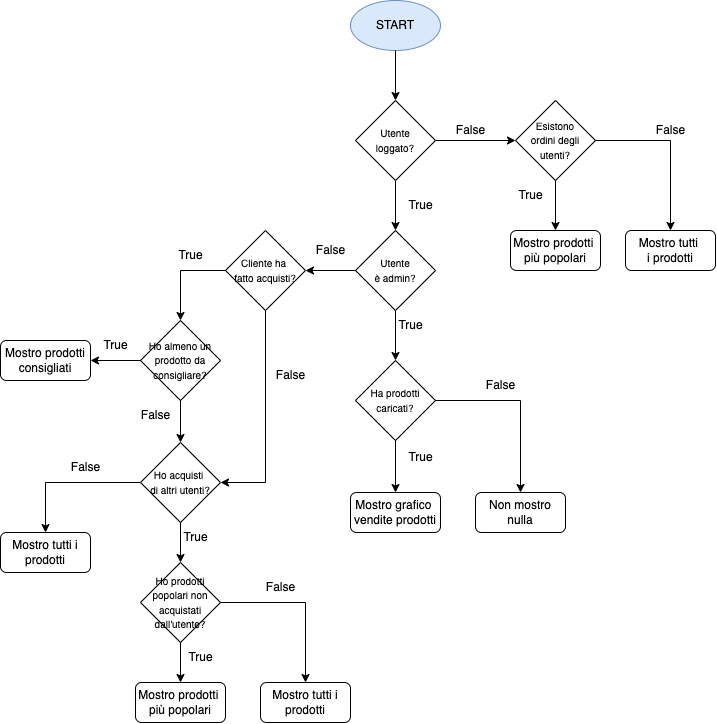

The diagram above was exported from draw.io. Its source (the exported page's mxGraphModel, read from the mxfile embedded in the PNG):
<mxGraphModel dx="1060" dy="808" grid="1" gridSize="10" guides="1" tooltips="1" connect="1" arrows="1" fold="1" page="1" pageScale="1" pageWidth="1169" pageHeight="827" math="0" shadow="0">
  <root>
    <mxCell id="0" />
    <mxCell id="1" parent="0" />
    <mxCell id="B7XteCIfGbR5q2yV8HFX-1" value="START" style="ellipse;whiteSpace=wrap;html=1;fillColor=#dae8fc;strokeColor=#6c8ebf;" vertex="1" parent="1">
      <mxGeometry x="415" y="90" width="90" height="50" as="geometry" />
    </mxCell>
    <mxCell id="B7XteCIfGbR5q2yV8HFX-3" value="" style="endArrow=classic;html=1;rounded=0;exitX=1;exitY=0.5;exitDx=0;exitDy=0;entryX=0;entryY=0.5;entryDx=0;entryDy=0;" edge="1" parent="1" source="B7XteCIfGbR5q2yV8HFX-8" target="B7XteCIfGbR5q2yV8HFX-13">
      <mxGeometry width="50" height="50" relative="1" as="geometry">
        <mxPoint x="500" y="230" as="sourcePoint" />
        <mxPoint x="570" y="230" as="targetPoint" />
      </mxGeometry>
    </mxCell>
    <mxCell id="B7XteCIfGbR5q2yV8HFX-4" value="False" style="text;html=1;align=center;verticalAlign=middle;resizable=0;points=[];autosize=1;strokeColor=none;fillColor=none;" vertex="1" parent="1">
      <mxGeometry x="510" y="205" width="50" height="30" as="geometry" />
    </mxCell>
    <mxCell id="B7XteCIfGbR5q2yV8HFX-5" value="" style="endArrow=classic;html=1;rounded=0;exitX=0.5;exitY=1;exitDx=0;exitDy=0;entryX=0.5;entryY=0;entryDx=0;entryDy=0;" edge="1" parent="1" source="B7XteCIfGbR5q2yV8HFX-8" target="B7XteCIfGbR5q2yV8HFX-20">
      <mxGeometry width="50" height="50" relative="1" as="geometry">
        <mxPoint x="460" y="260" as="sourcePoint" />
        <mxPoint x="460" y="320" as="targetPoint" />
      </mxGeometry>
    </mxCell>
    <mxCell id="B7XteCIfGbR5q2yV8HFX-6" value="True" style="text;html=1;align=center;verticalAlign=middle;resizable=0;points=[];autosize=1;strokeColor=none;fillColor=none;" vertex="1" parent="1">
      <mxGeometry x="460" y="280" width="50" height="30" as="geometry" />
    </mxCell>
    <mxCell id="B7XteCIfGbR5q2yV8HFX-8" value="&lt;font style=&quot;font-size: 10px;&quot;&gt;Utente &lt;br&gt;loggato?&lt;/font&gt;" style="rhombus;whiteSpace=wrap;html=1;" vertex="1" parent="1">
      <mxGeometry x="420" y="190" width="80" height="80" as="geometry" />
    </mxCell>
    <mxCell id="B7XteCIfGbR5q2yV8HFX-9" value="" style="endArrow=classic;html=1;rounded=0;exitX=0.5;exitY=1;exitDx=0;exitDy=0;entryX=0.5;entryY=0;entryDx=0;entryDy=0;" edge="1" parent="1" source="B7XteCIfGbR5q2yV8HFX-1" target="B7XteCIfGbR5q2yV8HFX-8">
      <mxGeometry width="50" height="50" relative="1" as="geometry">
        <mxPoint x="460" y="340" as="sourcePoint" />
        <mxPoint x="510" y="290" as="targetPoint" />
      </mxGeometry>
    </mxCell>
    <mxCell id="B7XteCIfGbR5q2yV8HFX-13" value="&lt;font style=&quot;font-size: 10px;&quot;&gt;Esistono&lt;br&gt;ordini degli utenti?&lt;/font&gt;" style="rhombus;whiteSpace=wrap;html=1;" vertex="1" parent="1">
      <mxGeometry x="580" y="190" width="80" height="80" as="geometry" />
    </mxCell>
    <mxCell id="B7XteCIfGbR5q2yV8HFX-14" value="" style="endArrow=classic;html=1;rounded=0;exitX=0.5;exitY=1;exitDx=0;exitDy=0;entryX=0.5;entryY=0;entryDx=0;entryDy=0;" edge="1" parent="1" source="B7XteCIfGbR5q2yV8HFX-13" target="B7XteCIfGbR5q2yV8HFX-19">
      <mxGeometry width="50" height="50" relative="1" as="geometry">
        <mxPoint x="460" y="390" as="sourcePoint" />
        <mxPoint x="620" y="340" as="targetPoint" />
      </mxGeometry>
    </mxCell>
    <mxCell id="B7XteCIfGbR5q2yV8HFX-15" value="True" style="text;html=1;align=center;verticalAlign=middle;resizable=0;points=[];autosize=1;strokeColor=none;fillColor=none;" vertex="1" parent="1">
      <mxGeometry x="570" y="270" width="50" height="30" as="geometry" />
    </mxCell>
    <mxCell id="B7XteCIfGbR5q2yV8HFX-16" value="" style="endArrow=classic;html=1;rounded=0;exitX=1;exitY=0.5;exitDx=0;exitDy=0;entryX=0.5;entryY=0;entryDx=0;entryDy=0;" edge="1" parent="1" source="B7XteCIfGbR5q2yV8HFX-13" target="B7XteCIfGbR5q2yV8HFX-18">
      <mxGeometry width="50" height="50" relative="1" as="geometry">
        <mxPoint x="460" y="390" as="sourcePoint" />
        <mxPoint x="740" y="230" as="targetPoint" />
        <Array as="points">
          <mxPoint x="735" y="230" />
        </Array>
      </mxGeometry>
    </mxCell>
    <mxCell id="B7XteCIfGbR5q2yV8HFX-17" value="False" style="text;html=1;align=center;verticalAlign=middle;resizable=0;points=[];autosize=1;strokeColor=none;fillColor=none;" vertex="1" parent="1">
      <mxGeometry x="710" y="205" width="50" height="30" as="geometry" />
    </mxCell>
    <mxCell id="B7XteCIfGbR5q2yV8HFX-18" value="Mostro tutti&amp;nbsp;&lt;br&gt;i prodotti" style="rounded=1;whiteSpace=wrap;html=1;" vertex="1" parent="1">
      <mxGeometry x="690" y="320" width="90" height="40" as="geometry" />
    </mxCell>
    <mxCell id="B7XteCIfGbR5q2yV8HFX-19" value="Mostro prodotti&amp;nbsp;&lt;br&gt;più popolari" style="rounded=1;whiteSpace=wrap;html=1;" vertex="1" parent="1">
      <mxGeometry x="575" y="320" width="90" height="40" as="geometry" />
    </mxCell>
    <mxCell id="B7XteCIfGbR5q2yV8HFX-20" value="&lt;font style=&quot;font-size: 10px;&quot;&gt;Utente &lt;br&gt;è admin?&lt;br&gt;&lt;/font&gt;" style="rhombus;whiteSpace=wrap;html=1;" vertex="1" parent="1">
      <mxGeometry x="420" y="320" width="80" height="80" as="geometry" />
    </mxCell>
    <mxCell id="B7XteCIfGbR5q2yV8HFX-21" value="" style="endArrow=classic;html=1;rounded=0;exitX=0.5;exitY=1;exitDx=0;exitDy=0;" edge="1" parent="1" source="B7XteCIfGbR5q2yV8HFX-20">
      <mxGeometry width="50" height="50" relative="1" as="geometry">
        <mxPoint x="460" y="380" as="sourcePoint" />
        <mxPoint x="460" y="450" as="targetPoint" />
      </mxGeometry>
    </mxCell>
    <mxCell id="B7XteCIfGbR5q2yV8HFX-22" value="&lt;font style=&quot;font-size: 10px;&quot;&gt;Ha prodotti&lt;br&gt;caricati?&lt;br&gt;&lt;/font&gt;" style="rhombus;whiteSpace=wrap;html=1;" vertex="1" parent="1">
      <mxGeometry x="420" y="450" width="80" height="80" as="geometry" />
    </mxCell>
    <mxCell id="B7XteCIfGbR5q2yV8HFX-23" value="True" style="text;html=1;align=center;verticalAlign=middle;resizable=0;points=[];autosize=1;strokeColor=none;fillColor=none;" vertex="1" parent="1">
      <mxGeometry x="450" y="400" width="50" height="30" as="geometry" />
    </mxCell>
    <mxCell id="B7XteCIfGbR5q2yV8HFX-24" value="" style="endArrow=classic;html=1;rounded=0;exitX=0;exitY=0.5;exitDx=0;exitDy=0;entryX=1;entryY=0.5;entryDx=0;entryDy=0;" edge="1" parent="1" source="B7XteCIfGbR5q2yV8HFX-20" target="B7XteCIfGbR5q2yV8HFX-33">
      <mxGeometry width="50" height="50" relative="1" as="geometry">
        <mxPoint x="460" y="360" as="sourcePoint" />
        <mxPoint x="370" y="360" as="targetPoint" />
      </mxGeometry>
    </mxCell>
    <mxCell id="B7XteCIfGbR5q2yV8HFX-25" value="False" style="text;html=1;align=center;verticalAlign=middle;resizable=0;points=[];autosize=1;strokeColor=none;fillColor=none;" vertex="1" parent="1">
      <mxGeometry x="370" y="325" width="50" height="30" as="geometry" />
    </mxCell>
    <mxCell id="B7XteCIfGbR5q2yV8HFX-26" value="" style="endArrow=classic;html=1;rounded=0;exitX=0.5;exitY=1;exitDx=0;exitDy=0;entryX=0.5;entryY=0;entryDx=0;entryDy=0;" edge="1" parent="1" source="B7XteCIfGbR5q2yV8HFX-22" target="B7XteCIfGbR5q2yV8HFX-28">
      <mxGeometry width="50" height="50" relative="1" as="geometry">
        <mxPoint x="585" y="465" as="sourcePoint" />
        <mxPoint x="570" y="490" as="targetPoint" />
        <Array as="points" />
      </mxGeometry>
    </mxCell>
    <mxCell id="B7XteCIfGbR5q2yV8HFX-27" value="True" style="text;html=1;align=center;verticalAlign=middle;resizable=0;points=[];autosize=1;strokeColor=none;fillColor=none;" vertex="1" parent="1">
      <mxGeometry x="460" y="532" width="50" height="30" as="geometry" />
    </mxCell>
    <mxCell id="B7XteCIfGbR5q2yV8HFX-28" value="Mostro grafico&amp;nbsp;&lt;br&gt;vendite prodotti" style="rounded=1;whiteSpace=wrap;html=1;" vertex="1" parent="1">
      <mxGeometry x="415" y="582" width="90" height="40" as="geometry" />
    </mxCell>
    <mxCell id="B7XteCIfGbR5q2yV8HFX-29" value="" style="endArrow=classic;html=1;rounded=0;entryX=0.5;entryY=0;entryDx=0;entryDy=0;exitX=1;exitY=0.5;exitDx=0;exitDy=0;" edge="1" parent="1" source="B7XteCIfGbR5q2yV8HFX-22" target="B7XteCIfGbR5q2yV8HFX-30">
      <mxGeometry width="50" height="50" relative="1" as="geometry">
        <mxPoint x="390" y="532" as="sourcePoint" />
        <mxPoint x="290" y="572" as="targetPoint" />
        <Array as="points">
          <mxPoint x="585" y="490" />
        </Array>
      </mxGeometry>
    </mxCell>
    <mxCell id="B7XteCIfGbR5q2yV8HFX-30" value="Non mostro nulla" style="rounded=1;whiteSpace=wrap;html=1;" vertex="1" parent="1">
      <mxGeometry x="540" y="582" width="90" height="40" as="geometry" />
    </mxCell>
    <mxCell id="B7XteCIfGbR5q2yV8HFX-31" value="False" style="text;html=1;align=center;verticalAlign=middle;resizable=0;points=[];autosize=1;strokeColor=none;fillColor=none;" vertex="1" parent="1">
      <mxGeometry x="540" y="460" width="50" height="30" as="geometry" />
    </mxCell>
    <mxCell id="B7XteCIfGbR5q2yV8HFX-33" value="&lt;font style=&quot;font-size: 10px;&quot;&gt;Cliente ha&amp;nbsp;&lt;br&gt;fatto acquisti?&lt;/font&gt;" style="rhombus;whiteSpace=wrap;html=1;" vertex="1" parent="1">
      <mxGeometry x="290" y="320" width="80" height="80" as="geometry" />
    </mxCell>
    <mxCell id="B7XteCIfGbR5q2yV8HFX-35" value="" style="endArrow=classic;html=1;rounded=0;exitX=0;exitY=0.5;exitDx=0;exitDy=0;entryX=0.5;entryY=0;entryDx=0;entryDy=0;" edge="1" parent="1" source="B7XteCIfGbR5q2yV8HFX-33" target="B7XteCIfGbR5q2yV8HFX-36">
      <mxGeometry width="50" height="50" relative="1" as="geometry">
        <mxPoint x="480" y="420" as="sourcePoint" />
        <mxPoint x="330" y="450" as="targetPoint" />
        <Array as="points">
          <mxPoint x="245" y="360" />
        </Array>
      </mxGeometry>
    </mxCell>
    <mxCell id="B7XteCIfGbR5q2yV8HFX-36" value="&lt;font style=&quot;font-size: 10px;&quot;&gt;Ho almeno un prodotto da consigliare?&lt;/font&gt;" style="rhombus;whiteSpace=wrap;html=1;" vertex="1" parent="1">
      <mxGeometry x="205" y="410" width="80" height="80" as="geometry" />
    </mxCell>
    <mxCell id="B7XteCIfGbR5q2yV8HFX-37" value="True" style="text;html=1;align=center;verticalAlign=middle;resizable=0;points=[];autosize=1;strokeColor=none;fillColor=none;" vertex="1" parent="1">
      <mxGeometry x="230" y="330" width="50" height="30" as="geometry" />
    </mxCell>
    <mxCell id="B7XteCIfGbR5q2yV8HFX-38" value="" style="endArrow=classic;html=1;rounded=0;exitX=0.5;exitY=1;exitDx=0;exitDy=0;entryX=0.5;entryY=0;entryDx=0;entryDy=0;" edge="1" parent="1" source="B7XteCIfGbR5q2yV8HFX-36" target="B7XteCIfGbR5q2yV8HFX-46">
      <mxGeometry width="50" height="50" relative="1" as="geometry">
        <mxPoint x="395" y="372" as="sourcePoint" />
        <mxPoint x="245" y="532" as="targetPoint" />
      </mxGeometry>
    </mxCell>
    <mxCell id="B7XteCIfGbR5q2yV8HFX-40" value="True" style="text;html=1;align=center;verticalAlign=middle;resizable=0;points=[];autosize=1;strokeColor=none;fillColor=none;" vertex="1" parent="1">
      <mxGeometry x="155" y="420" width="50" height="30" as="geometry" />
    </mxCell>
    <mxCell id="B7XteCIfGbR5q2yV8HFX-41" value="" style="endArrow=classic;html=1;rounded=0;exitX=0;exitY=0.5;exitDx=0;exitDy=0;entryX=1;entryY=0.5;entryDx=0;entryDy=0;" edge="1" parent="1" source="B7XteCIfGbR5q2yV8HFX-36" target="B7XteCIfGbR5q2yV8HFX-44">
      <mxGeometry width="50" height="50" relative="1" as="geometry">
        <mxPoint x="395" y="372" as="sourcePoint" />
        <mxPoint x="135" y="450" as="targetPoint" />
      </mxGeometry>
    </mxCell>
    <mxCell id="B7XteCIfGbR5q2yV8HFX-42" value="False" style="text;html=1;align=center;verticalAlign=middle;resizable=0;points=[];autosize=1;strokeColor=none;fillColor=none;" vertex="1" parent="1">
      <mxGeometry x="195" y="490" width="50" height="30" as="geometry" />
    </mxCell>
    <mxCell id="B7XteCIfGbR5q2yV8HFX-44" value="Mostro prodotti&lt;br&gt;consigliati" style="rounded=1;whiteSpace=wrap;html=1;" vertex="1" parent="1">
      <mxGeometry x="65" y="430" width="90" height="40" as="geometry" />
    </mxCell>
    <mxCell id="B7XteCIfGbR5q2yV8HFX-46" value="&lt;span style=&quot;font-size: 10px;&quot;&gt;Ho acquisti&amp;nbsp;&lt;br&gt;di altri utenti?&lt;br&gt;&lt;/span&gt;" style="rhombus;whiteSpace=wrap;html=1;" vertex="1" parent="1">
      <mxGeometry x="205" y="532" width="80" height="80" as="geometry" />
    </mxCell>
    <mxCell id="B7XteCIfGbR5q2yV8HFX-47" value="" style="endArrow=classic;html=1;rounded=0;exitX=0.5;exitY=1;exitDx=0;exitDy=0;entryX=0.5;entryY=0;entryDx=0;entryDy=0;" edge="1" parent="1" source="B7XteCIfGbR5q2yV8HFX-46" target="B7XteCIfGbR5q2yV8HFX-53">
      <mxGeometry width="50" height="50" relative="1" as="geometry">
        <mxPoint x="395" y="592" as="sourcePoint" />
        <mxPoint x="240" y="652" as="targetPoint" />
      </mxGeometry>
    </mxCell>
    <mxCell id="B7XteCIfGbR5q2yV8HFX-49" value="True" style="text;html=1;align=center;verticalAlign=middle;resizable=0;points=[];autosize=1;strokeColor=none;fillColor=none;" vertex="1" parent="1">
      <mxGeometry x="235" y="612" width="50" height="30" as="geometry" />
    </mxCell>
    <mxCell id="B7XteCIfGbR5q2yV8HFX-50" value="" style="endArrow=classic;html=1;rounded=0;exitX=0;exitY=0.5;exitDx=0;exitDy=0;entryX=0.5;entryY=0;entryDx=0;entryDy=0;" edge="1" parent="1" source="B7XteCIfGbR5q2yV8HFX-46" target="B7XteCIfGbR5q2yV8HFX-62">
      <mxGeometry width="50" height="50" relative="1" as="geometry">
        <mxPoint x="395" y="562" as="sourcePoint" />
        <mxPoint x="115" y="572" as="targetPoint" />
        <Array as="points">
          <mxPoint x="110" y="572" />
        </Array>
      </mxGeometry>
    </mxCell>
    <mxCell id="B7XteCIfGbR5q2yV8HFX-51" value="False" style="text;html=1;align=center;verticalAlign=middle;resizable=0;points=[];autosize=1;strokeColor=none;fillColor=none;" vertex="1" parent="1">
      <mxGeometry x="125" y="542" width="50" height="30" as="geometry" />
    </mxCell>
    <mxCell id="B7XteCIfGbR5q2yV8HFX-53" value="&lt;span style=&quot;font-size: 10px;&quot;&gt;Ho prodotti popolari non acquistati dall'utente?&lt;br&gt;&lt;/span&gt;" style="rhombus;whiteSpace=wrap;html=1;" vertex="1" parent="1">
      <mxGeometry x="205" y="652" width="80" height="80" as="geometry" />
    </mxCell>
    <mxCell id="B7XteCIfGbR5q2yV8HFX-56" value="" style="endArrow=classic;html=1;rounded=0;exitX=1;exitY=0.5;exitDx=0;exitDy=0;entryX=0.5;entryY=0;entryDx=0;entryDy=0;" edge="1" parent="1" source="B7XteCIfGbR5q2yV8HFX-53" target="B7XteCIfGbR5q2yV8HFX-58">
      <mxGeometry width="50" height="50" relative="1" as="geometry">
        <mxPoint x="395" y="622" as="sourcePoint" />
        <mxPoint x="355" y="692" as="targetPoint" />
        <Array as="points">
          <mxPoint x="370" y="692" />
        </Array>
      </mxGeometry>
    </mxCell>
    <mxCell id="B7XteCIfGbR5q2yV8HFX-57" value="False" style="text;html=1;align=center;verticalAlign=middle;resizable=0;points=[];autosize=1;strokeColor=none;fillColor=none;" vertex="1" parent="1">
      <mxGeometry x="320" y="662" width="50" height="30" as="geometry" />
    </mxCell>
    <mxCell id="B7XteCIfGbR5q2yV8HFX-58" value="Mostro tutti i prodotti" style="rounded=1;whiteSpace=wrap;html=1;" vertex="1" parent="1">
      <mxGeometry x="325" y="772" width="90" height="40" as="geometry" />
    </mxCell>
    <mxCell id="B7XteCIfGbR5q2yV8HFX-59" value="Mostro prodotti&amp;nbsp;&lt;br&gt;più popolari" style="rounded=1;whiteSpace=wrap;html=1;" vertex="1" parent="1">
      <mxGeometry x="200" y="772" width="90" height="40" as="geometry" />
    </mxCell>
    <mxCell id="B7XteCIfGbR5q2yV8HFX-60" value="" style="endArrow=classic;html=1;rounded=0;exitX=0.5;exitY=1;exitDx=0;exitDy=0;entryX=0.5;entryY=0;entryDx=0;entryDy=0;" edge="1" parent="1" source="B7XteCIfGbR5q2yV8HFX-53" target="B7XteCIfGbR5q2yV8HFX-59">
      <mxGeometry width="50" height="50" relative="1" as="geometry">
        <mxPoint x="395" y="742" as="sourcePoint" />
        <mxPoint x="445" y="692" as="targetPoint" />
      </mxGeometry>
    </mxCell>
    <mxCell id="B7XteCIfGbR5q2yV8HFX-61" value="True" style="text;html=1;align=center;verticalAlign=middle;resizable=0;points=[];autosize=1;strokeColor=none;fillColor=none;" vertex="1" parent="1">
      <mxGeometry x="240" y="732" width="50" height="30" as="geometry" />
    </mxCell>
    <mxCell id="B7XteCIfGbR5q2yV8HFX-62" value="Mostro tutti i prodotti" style="rounded=1;whiteSpace=wrap;html=1;" vertex="1" parent="1">
      <mxGeometry x="65" y="622" width="90" height="40" as="geometry" />
    </mxCell>
    <mxCell id="B7XteCIfGbR5q2yV8HFX-63" value="" style="endArrow=classic;html=1;rounded=0;exitX=0.5;exitY=1;exitDx=0;exitDy=0;entryX=1;entryY=0.5;entryDx=0;entryDy=0;" edge="1" parent="1" source="B7XteCIfGbR5q2yV8HFX-33" target="B7XteCIfGbR5q2yV8HFX-46">
      <mxGeometry width="50" height="50" relative="1" as="geometry">
        <mxPoint x="375" y="400" as="sourcePoint" />
        <mxPoint x="255" y="610" as="targetPoint" />
        <Array as="points">
          <mxPoint x="330" y="572" />
        </Array>
      </mxGeometry>
    </mxCell>
    <mxCell id="B7XteCIfGbR5q2yV8HFX-64" value="False" style="text;html=1;align=center;verticalAlign=middle;resizable=0;points=[];autosize=1;strokeColor=none;fillColor=none;" vertex="1" parent="1">
      <mxGeometry x="330" y="450" width="50" height="30" as="geometry" />
    </mxCell>
  </root>
</mxGraphModel>